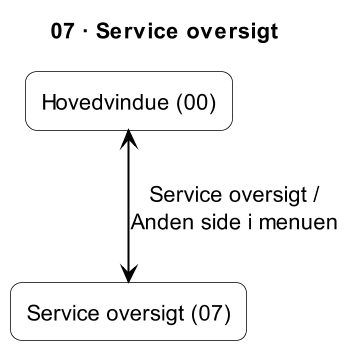

The diagram above was rendered by PlantUML. Its source (embedded in the PNG):
@startuml
title 07 · Service oversigt
skinparam shadowing false
skinparam dpi 150
skinparam defaultTextAlignment center
skinparam defaultFontSize 14
skinparam ArrowColor black
skinparam ArrowThickness 1.2
skinparam rectangle {
  BackgroundColor white
  BorderColor black
  RoundCorner 15
}

rectangle "Hovedvindue (00)" as H
rectangle "Service oversigt (07)" as P

H <--> P : Service oversigt /\nAnden side i menuen
@enduml